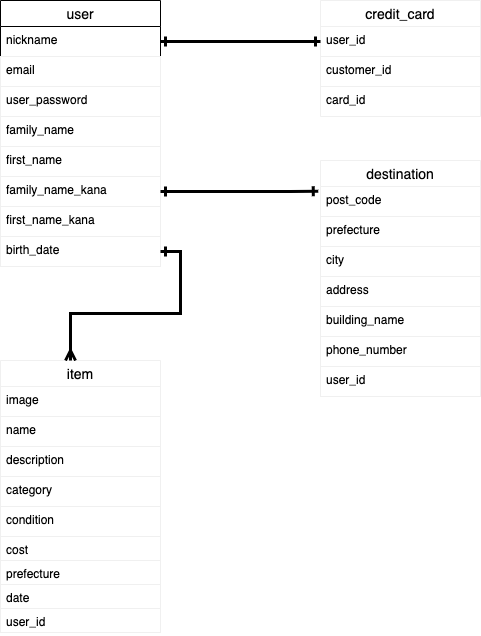

The diagram above was exported from draw.io. Its source (the exported page's mxGraphModel, read from the mxfile embedded in the PNG):
<mxGraphModel dx="335" dy="526" grid="1" gridSize="10" guides="1" tooltips="1" connect="1" arrows="1" fold="1" page="1" pageScale="1" pageWidth="827" pageHeight="1169" math="0" shadow="1">
  <root>
    <mxCell id="0" />
    <mxCell id="1" parent="0" />
    <mxCell id="17" value="user" style="swimlane;fontStyle=0;childLayout=stackLayout;horizontal=1;startSize=26;horizontalStack=0;resizeParent=1;resizeParentMax=0;resizeLast=0;collapsible=1;marginBottom=0;align=center;fontSize=14;" vertex="1" parent="1">
      <mxGeometry x="40" y="40" width="160" height="266" as="geometry" />
    </mxCell>
    <mxCell id="19" value="nickname&#10;" style="text;strokeColor=none;fillColor=none;spacingLeft=4;spacingRight=4;overflow=hidden;rotatable=0;points=[[0,0.5],[1,0.5]];portConstraint=eastwest;fontSize=12;" vertex="1" parent="17">
      <mxGeometry y="26" width="160" height="30" as="geometry" />
    </mxCell>
    <mxCell id="21" value="email&#10;" style="text;fillColor=none;spacingLeft=4;spacingRight=4;overflow=hidden;rotatable=0;points=[[0,0.5],[1,0.5]];portConstraint=eastwest;fontSize=12;strokeColor=#f0f0f0;" vertex="1" parent="17">
      <mxGeometry y="56" width="160" height="30" as="geometry" />
    </mxCell>
    <mxCell id="22" value="user_password" style="text;fillColor=none;spacingLeft=4;spacingRight=4;overflow=hidden;rotatable=0;points=[[0,0.5],[1,0.5]];portConstraint=eastwest;fontSize=12;strokeColor=#f0f0f0;" vertex="1" parent="17">
      <mxGeometry y="86" width="160" height="30" as="geometry" />
    </mxCell>
    <mxCell id="23" value="family_name&#10;" style="text;fillColor=none;spacingLeft=4;spacingRight=4;overflow=hidden;rotatable=0;points=[[0,0.5],[1,0.5]];portConstraint=eastwest;fontSize=12;strokeColor=#f0f0f0;" vertex="1" parent="17">
      <mxGeometry y="116" width="160" height="30" as="geometry" />
    </mxCell>
    <mxCell id="24" value="first_name" style="text;fillColor=none;spacingLeft=4;spacingRight=4;overflow=hidden;rotatable=0;points=[[0,0.5],[1,0.5]];portConstraint=eastwest;fontSize=12;strokeColor=#f0f0f0;" vertex="1" parent="17">
      <mxGeometry y="146" width="160" height="30" as="geometry" />
    </mxCell>
    <mxCell id="25" value="family_name_kana" style="text;fillColor=none;spacingLeft=4;spacingRight=4;overflow=hidden;rotatable=0;points=[[0,0.5],[1,0.5]];portConstraint=eastwest;fontSize=12;strokeColor=#f0f0f0;" vertex="1" parent="17">
      <mxGeometry y="176" width="160" height="30" as="geometry" />
    </mxCell>
    <mxCell id="26" value="first_name_kana" style="text;fillColor=none;spacingLeft=4;spacingRight=4;overflow=hidden;rotatable=0;points=[[0,0.5],[1,0.5]];portConstraint=eastwest;fontSize=12;strokeColor=#f0f0f0;" vertex="1" parent="17">
      <mxGeometry y="206" width="160" height="30" as="geometry" />
    </mxCell>
    <mxCell id="27" value="birth_date" style="text;fillColor=none;spacingLeft=4;spacingRight=4;overflow=hidden;rotatable=0;points=[[0,0.5],[1,0.5]];portConstraint=eastwest;fontSize=12;strokeColor=#f0f0f0;" vertex="1" parent="17">
      <mxGeometry y="236" width="160" height="30" as="geometry" />
    </mxCell>
    <mxCell id="28" value="item" style="swimlane;fontStyle=0;childLayout=stackLayout;horizontal=1;startSize=26;horizontalStack=0;resizeParent=1;resizeParentMax=0;resizeLast=0;collapsible=1;marginBottom=0;align=center;fontSize=14;strokeColor=#f0f0f0;" vertex="1" parent="1">
      <mxGeometry x="40" y="400" width="160" height="272" as="geometry" />
    </mxCell>
    <mxCell id="30" value="image" style="text;fillColor=none;spacingLeft=4;spacingRight=4;overflow=hidden;rotatable=0;points=[[0,0.5],[1,0.5]];portConstraint=eastwest;fontSize=12;strokeColor=#f0f0f0;" vertex="1" parent="28">
      <mxGeometry y="26" width="160" height="30" as="geometry" />
    </mxCell>
    <mxCell id="31" value="name" style="text;strokeColor=none;fillColor=none;spacingLeft=4;spacingRight=4;overflow=hidden;rotatable=0;points=[[0,0.5],[1,0.5]];portConstraint=eastwest;fontSize=12;" vertex="1" parent="28">
      <mxGeometry y="56" width="160" height="30" as="geometry" />
    </mxCell>
    <mxCell id="33" value="description" style="text;fillColor=none;spacingLeft=4;spacingRight=4;overflow=hidden;rotatable=0;points=[[0,0.5],[1,0.5]];portConstraint=eastwest;fontSize=12;strokeColor=#f0f0f0;" vertex="1" parent="28">
      <mxGeometry y="86" width="160" height="30" as="geometry" />
    </mxCell>
    <mxCell id="34" value="category" style="text;fillColor=none;spacingLeft=4;spacingRight=4;overflow=hidden;rotatable=0;points=[[0,0.5],[1,0.5]];portConstraint=eastwest;fontSize=12;strokeColor=#f0f0f0;" vertex="1" parent="28">
      <mxGeometry y="116" width="160" height="30" as="geometry" />
    </mxCell>
    <mxCell id="35" value="condition" style="text;fillColor=none;spacingLeft=4;spacingRight=4;overflow=hidden;rotatable=0;points=[[0,0.5],[1,0.5]];portConstraint=eastwest;fontSize=12;strokeColor=#f0f0f0;" vertex="1" parent="28">
      <mxGeometry y="146" width="160" height="30" as="geometry" />
    </mxCell>
    <mxCell id="36" value="cost" style="text;fillColor=none;spacingLeft=4;spacingRight=4;overflow=hidden;rotatable=0;points=[[0,0.5],[1,0.5]];portConstraint=eastwest;fontSize=12;strokeColor=#f0f0f0;" vertex="1" parent="28">
      <mxGeometry y="176" width="160" height="24" as="geometry" />
    </mxCell>
    <mxCell id="37" value="prefecture" style="text;fillColor=none;spacingLeft=4;spacingRight=4;overflow=hidden;rotatable=0;points=[[0,0.5],[1,0.5]];portConstraint=eastwest;fontSize=12;strokeColor=#f0f0f0;" vertex="1" parent="28">
      <mxGeometry y="200" width="160" height="24" as="geometry" />
    </mxCell>
    <mxCell id="38" value="date" style="text;fillColor=none;spacingLeft=4;spacingRight=4;overflow=hidden;rotatable=0;points=[[0,0.5],[1,0.5]];portConstraint=eastwest;fontSize=12;strokeColor=#f0f0f0;" vertex="1" parent="28">
      <mxGeometry y="224" width="160" height="24" as="geometry" />
    </mxCell>
    <mxCell id="59" value="user_id" style="text;fillColor=none;spacingLeft=4;spacingRight=4;overflow=hidden;rotatable=0;points=[[0,0.5],[1,0.5]];portConstraint=eastwest;fontSize=12;strokeColor=#f0f0f0;" vertex="1" parent="28">
      <mxGeometry y="248" width="160" height="24" as="geometry" />
    </mxCell>
    <mxCell id="39" value="credit_card" style="swimlane;fontStyle=0;childLayout=stackLayout;horizontal=1;startSize=26;horizontalStack=0;resizeParent=1;resizeParentMax=0;resizeLast=0;collapsible=1;marginBottom=0;align=center;fontSize=14;strokeColor=#f0f0f0;" vertex="1" parent="1">
      <mxGeometry x="360" y="40" width="160" height="116" as="geometry" />
    </mxCell>
    <mxCell id="40" value="user_id" style="text;fillColor=none;spacingLeft=4;spacingRight=4;overflow=hidden;rotatable=0;points=[[0,0.5],[1,0.5]];portConstraint=eastwest;fontSize=12;strokeColor=#f0f0f0;" vertex="1" parent="39">
      <mxGeometry y="26" width="160" height="30" as="geometry" />
    </mxCell>
    <mxCell id="41" value="customer_id" style="text;fillColor=none;spacingLeft=4;spacingRight=4;overflow=hidden;rotatable=0;points=[[0,0.5],[1,0.5]];portConstraint=eastwest;fontSize=12;strokeColor=#f0f0f0;" vertex="1" parent="39">
      <mxGeometry y="56" width="160" height="30" as="geometry" />
    </mxCell>
    <mxCell id="42" value="card_id" style="text;strokeColor=none;fillColor=none;spacingLeft=4;spacingRight=4;overflow=hidden;rotatable=0;points=[[0,0.5],[1,0.5]];portConstraint=eastwest;fontSize=12;" vertex="1" parent="39">
      <mxGeometry y="86" width="160" height="30" as="geometry" />
    </mxCell>
    <mxCell id="43" style="edgeStyle=orthogonalEdgeStyle;rounded=0;orthogonalLoop=1;jettySize=auto;html=1;exitX=1;exitY=0.5;exitDx=0;exitDy=0;entryX=0;entryY=0.5;entryDx=0;entryDy=0;endArrow=ERone;endFill=0;startArrow=ERone;startFill=0;strokeWidth=3;" edge="1" parent="1" source="19" target="40">
      <mxGeometry relative="1" as="geometry" />
    </mxCell>
    <mxCell id="44" value="destination" style="swimlane;fontStyle=0;childLayout=stackLayout;horizontal=1;startSize=26;horizontalStack=0;resizeParent=1;resizeParentMax=0;resizeLast=0;collapsible=1;marginBottom=0;align=center;fontSize=14;strokeColor=#f0f0f0;" vertex="1" parent="1">
      <mxGeometry x="360" y="200" width="160" height="236" as="geometry" />
    </mxCell>
    <mxCell id="45" value="post_code" style="text;strokeColor=none;fillColor=none;spacingLeft=4;spacingRight=4;overflow=hidden;rotatable=0;points=[[0,0.5],[1,0.5]];portConstraint=eastwest;fontSize=12;" vertex="1" parent="44">
      <mxGeometry y="26" width="160" height="30" as="geometry" />
    </mxCell>
    <mxCell id="46" value="prefecture" style="text;fillColor=none;spacingLeft=4;spacingRight=4;overflow=hidden;rotatable=0;points=[[0,0.5],[1,0.5]];portConstraint=eastwest;fontSize=12;strokeColor=#f0f0f0;" vertex="1" parent="44">
      <mxGeometry y="56" width="160" height="30" as="geometry" />
    </mxCell>
    <mxCell id="47" value="city" style="text;strokeColor=none;fillColor=none;spacingLeft=4;spacingRight=4;overflow=hidden;rotatable=0;points=[[0,0.5],[1,0.5]];portConstraint=eastwest;fontSize=12;" vertex="1" parent="44">
      <mxGeometry y="86" width="160" height="30" as="geometry" />
    </mxCell>
    <mxCell id="48" value="address" style="text;fillColor=none;spacingLeft=4;spacingRight=4;overflow=hidden;rotatable=0;points=[[0,0.5],[1,0.5]];portConstraint=eastwest;fontSize=12;strokeColor=#f0f0f0;" vertex="1" parent="44">
      <mxGeometry y="116" width="160" height="30" as="geometry" />
    </mxCell>
    <mxCell id="49" value="building_name" style="text;fillColor=none;spacingLeft=4;spacingRight=4;overflow=hidden;rotatable=0;points=[[0,0.5],[1,0.5]];portConstraint=eastwest;fontSize=12;strokeColor=#f0f0f0;" vertex="1" parent="44">
      <mxGeometry y="146" width="160" height="30" as="geometry" />
    </mxCell>
    <mxCell id="56" value="phone_number" style="text;fillColor=none;spacingLeft=4;spacingRight=4;overflow=hidden;rotatable=0;points=[[0,0.5],[1,0.5]];portConstraint=eastwest;fontSize=12;strokeColor=#f0f0f0;" vertex="1" parent="44">
      <mxGeometry y="176" width="160" height="30" as="geometry" />
    </mxCell>
    <mxCell id="60" value="user_id" style="text;fillColor=none;spacingLeft=4;spacingRight=4;overflow=hidden;rotatable=0;points=[[0,0.5],[1,0.5]];portConstraint=eastwest;fontSize=12;strokeColor=#f0f0f0;" vertex="1" parent="44">
      <mxGeometry y="206" width="160" height="30" as="geometry" />
    </mxCell>
    <mxCell id="57" style="edgeStyle=orthogonalEdgeStyle;rounded=0;orthogonalLoop=1;jettySize=auto;html=1;exitX=1;exitY=0.5;exitDx=0;exitDy=0;entryX=-0.014;entryY=0.156;entryDx=0;entryDy=0;entryPerimeter=0;startArrow=ERone;startFill=0;endArrow=ERone;endFill=0;strokeWidth=3;" edge="1" parent="1" source="25" target="45">
      <mxGeometry relative="1" as="geometry">
        <Array as="points">
          <mxPoint x="330" y="231" />
          <mxPoint x="330" y="231" />
        </Array>
      </mxGeometry>
    </mxCell>
    <mxCell id="58" style="edgeStyle=orthogonalEdgeStyle;rounded=0;orthogonalLoop=1;jettySize=auto;html=1;exitX=1;exitY=0.5;exitDx=0;exitDy=0;startArrow=ERone;startFill=0;endArrow=ERmany;endFill=0;strokeWidth=3;" edge="1" parent="1" source="27">
      <mxGeometry relative="1" as="geometry">
        <mxPoint x="110" y="400" as="targetPoint" />
      </mxGeometry>
    </mxCell>
  </root>
</mxGraphModel>